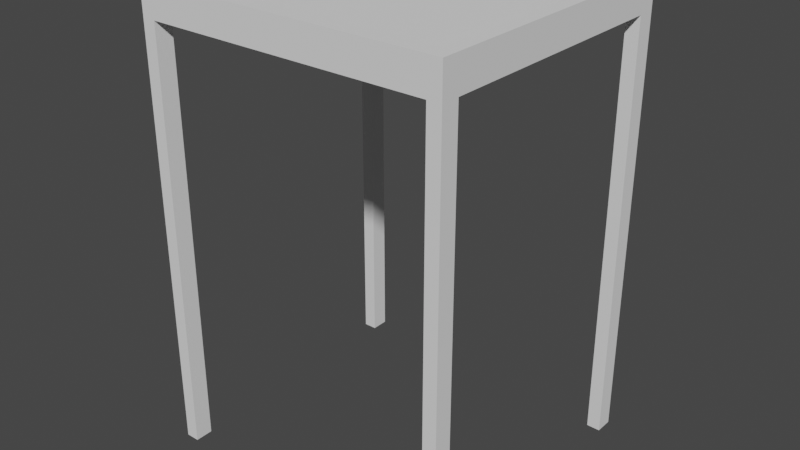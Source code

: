 # Source: Stool.blend  (saved by Blender 3.5.10; exported with 4.5.12 LTS)
import bpy
from mathutils import Matrix  # noqa: F401  (used for matrix-valued properties, if any)

bpy.ops.wm.read_factory_settings(use_empty=True)
scene = bpy.context.scene
scene.name = 'Scene'

# ---- collections
col_collection = bpy.data.collections.new('Collection'); scene.collection.children.link(col_collection)

# ---- world
world_world = bpy.data.worlds.new('World'); scene.world = world_world
world_world.use_nodes = True; world_world.node_tree.nodes.clear()
_N = world_world.node_tree.nodes; _L = world_world.node_tree.links
n0 = _N.new('ShaderNodeOutputWorld'); n0.name = 'World Output'; n0.location = (300, 300)
n1 = _N.new('ShaderNodeBackground'); n1.name = 'Background'; n1.location = (10, 300)
n1.inputs[0].default_value = (0.05088, 0.05088, 0.05088, 1.0)
_L.new(n1.outputs[0], n0.inputs[0])
n0.is_active_output = True
world_world.color = (0.05088, 0.05088, 0.05088)
world_world.use_sun_shadow = False
world_world.sun_shadow_jitter_overblur = 0.0

# ---- meshes
me_cube_001 = bpy.data.meshes.new('Cube.001')
me_cube_001.from_pydata([(5.047, -5.082, -0.8472), (5.047, -5.082, 14.31), (5.047, -4.44, -0.8472), (5.047, -4.44, 14.31), (5.529, -5.082, -0.8472), (5.529, -5.082, 14.31), (5.529, -4.44, -0.8472), (5.529, -4.44, 14.31), (5.047, -5.082, 15.17), (5.047, -4.44, 15.17), (5.529, -4.44, 15.17), (5.529, -5.082, 15.17), (5.047, 0.0, 14.31), (5.529, 0.0, 14.31), (5.047, 0.0, 15.17), (5.529, 0.0, 15.17), (0.0, -5.082, 14.31), (0.0, -4.44, 14.31), (0.0, -5.082, 15.17), (0.0, -4.44, 15.17), (0.0, 0.0, 15.17), (0.0, 0.0, 14.31), (5.047, -5.082, 15.46), (5.047, -4.44, 15.46), (5.529, -4.44, 15.46), (5.529, -5.082, 15.46), (5.047, 0.0, 15.46), (5.529, 0.0, 15.46), (0.0, -5.082, 15.46), (0.0, -4.44, 15.46)], [], [(0, 1, 3, 2), (2, 3, 7, 6), (6, 7, 5, 4), (4, 5, 1, 0), (2, 6, 4, 0), (1, 8, 18, 16), (14, 9, 23, 26), (1, 5, 11, 8), (18, 8, 22, 28), (5, 7, 10, 11), (23, 24, 27, 26), (7, 3, 12, 13), (10, 7, 13, 15), (3, 1, 16, 17), (24, 23, 22, 25), (9, 14, 20, 19), (10, 15, 27, 24), (12, 3, 17, 21), (22, 23, 29, 28), (11, 10, 24, 25), (9, 19, 29, 23), (8, 11, 25, 22)])
_uv = me_cube_001.uv_layers.new(name='UVMap')
_uv.uv.foreach_set('vector', [0.375, 0.0, 0.625, 0.0, 0.625, 0.25, 0.375, 0.25, 0.375, 0.25, 0.625, 0.25, 0.625, 0.5, 0.375, 0.5, 0.375, 0.5, 0.625, 0.5, 0.625, 0.75, 0.375, 0.75, 0.375, 0.75, 0.625, 0.75, 0.625, 1.0, 0.375, 1.0, 0.125, 0.5, 0.375, 0.5, 0.375, 0.75, 0.125, 0.75, 0.625, 1.0, 0.625, 1.0, 0.625, 1.0, 0.625, 1.0, 0.875, 0.5, 0.875, 0.5, 0.875, 0.5, 0.875, 0.5, 0.625, 1.0, 0.625, 0.75, 0.625, 0.75, 0.625, 1.0, 0.625, 1.0, 0.625, 1.0, 0.625, 1.0, 0.625, 1.0, 0.625, 0.75, 0.625, 0.5, 0.625, 0.5, 0.625, 0.75, 0.875, 0.5, 0.625, 0.5, 0.625, 0.5, 0.875, 0.5, 0.625, 0.5, 0.625, 0.25, 0.625, 0.25, 0.625, 0.5, 0.625, 0.5, 0.625, 0.5, 0.625, 0.5, 0.625, 0.5, 0.625, 0.25, 0.625, 0.0, 0.625, 0.0, 0.625, 0.25, 0.625, 0.5, 0.875, 0.5, 0.875, 0.75, 0.625, 0.75, 0.875, 0.5, 0.875, 0.5, 0.875, 0.5, 0.875, 0.5, 0.625, 0.5, 0.625, 0.5, 0.625, 0.5, 0.625, 0.5, 0.625, 0.25, 0.625, 0.25, 0.625, 0.25, 0.625, 0.25, 0.875, 0.75, 0.875, 0.5, 0.875, 0.5, 0.875, 0.75, 0.625, 0.75, 0.625, 0.5, 0.625, 0.5, 0.625, 0.75, 0.875, 0.5, 0.875, 0.5, 0.875, 0.5, 0.875, 0.5, 0.625, 1.0, 0.625, 0.75, 0.625, 0.75, 0.625, 1.0])
me_cube_001.update()

# ---- objects
ob_cube = bpy.data.objects.new('Cube', me_cube_001)

# ---- transforms, parenting, visibility, modifiers, constraints
ob_cube.location = (0.0, 0.0, 0.0)
_m = ob_cube.modifiers.new('Mirror', 'MIRROR')
_m.use_axis = (True, True, False)
_m.use_clip = True

# ---- collection membership
col_collection.objects.link(ob_cube)

# ---- scene / render settings (as saved in the file)
scene.frame_start = 1; scene.frame_end = 250; scene.frame_set(1)
scene.render.engine = 'BLENDER_EEVEE_NEXT'
scene.cycles.sampling_pattern = 'TABULATED_SOBOL'
scene.view_settings.view_transform = 'Filmic'
bpy.context.view_layer.update()

# ---- added for rendering (the .blend has no active camera and no usable light): camera, sun
cam_auto = bpy.data.cameras.new('AutoCamera')
cam_auto.lens = 50.0
cam_auto.sensor_width = 36.0
cam_auto.clip_end = 1000.0
ob_auto_camera = bpy.data.objects.new('AutoCamera', cam_auto)
scene.collection.objects.link(ob_auto_camera)
ob_auto_camera.location = (20.5121, -24.6145, 23.7154)
ob_auto_camera.rotation_euler = (1.09748, -7.21219e-08, 0.694738)
scene.camera = ob_auto_camera
light_auto_sun = bpy.data.lights.new('AutoSun', 'SUN')
light_auto_sun.energy = 3.0
light_auto_sun.angle = 0.0523599
ob_auto_sun = bpy.data.objects.new('AutoSun', light_auto_sun)
scene.collection.objects.link(ob_auto_sun)
ob_auto_sun.rotation_euler = (0.872665, 0.174533, 0.523599)
bpy.context.view_layer.update()
